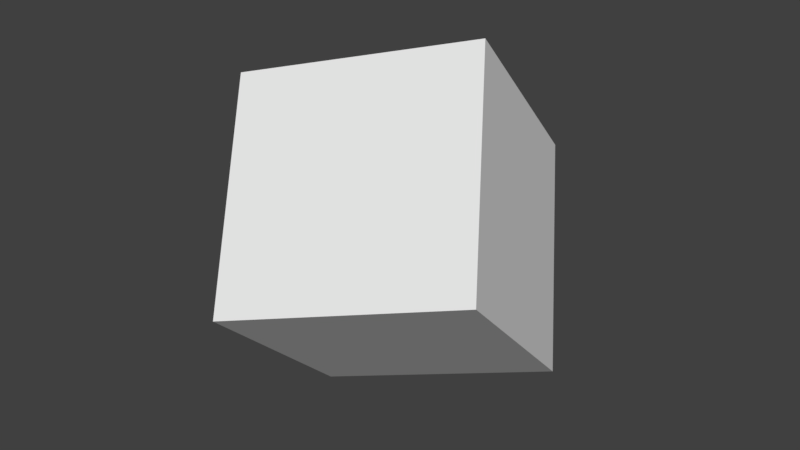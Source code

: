 # Source: animation_rotation_euler.blend  (saved by Blender 2.79.0; exported with 4.5.12 LTS)
import bpy
from mathutils import Matrix  # noqa: F401  (used for matrix-valued properties, if any)

bpy.ops.wm.read_factory_settings(use_empty=True)
scene = bpy.context.scene
scene.name = 'Scene'

# ---- collections
col_collection_1 = bpy.data.collections.new('Collection 1'); scene.collection.children.link(col_collection_1)

# ---- world
world_world = bpy.data.worlds.new('World'); scene.world = world_world
world_world.color = (0.05088, 0.05088, 0.05088)
world_world.use_sun_shadow = False
world_world.sun_shadow_jitter_overblur = 0.0
world_world.cycles.sampling_method = 'MANUAL'

# ---- meshes
me_cube = bpy.data.meshes.new('Cube')
me_cube.from_pydata([(1.0, 1.0, -1.0), (1.0, -1.0, -1.0), (-1.0, -1.0, -1.0), (-1.0, 1.0, -1.0), (1.0, 1.0, 1.0), (1.0, -1.0, 1.0), (-1.0, -1.0, 1.0), (-1.0, 1.0, 1.0)], [], [(0, 1, 2, 3), (4, 7, 6, 5), (0, 4, 5, 1), (1, 5, 6, 2), (2, 6, 7, 3), (4, 0, 3, 7)])
me_cube.use_remesh_preserve_volume = False
me_cube.use_remesh_preserve_attributes = False
me_cube.use_mirror_vertex_groups = False
me_cube.update()

# ---- objects
ob_cube = bpy.data.objects.new('Cube', me_cube)

# ---- transforms, parenting, visibility, modifiers, constraints
ob_cube.location = (-0.285, 2.595, 2.629)
ob_cube.rotation_euler = (-1.243, 0.7687, -0.9529)
ob_cube.lock_rotations_4d = False
ob_cube.empty_display_type = 'ARROWS'
ob_cube.lineart.crease_threshold = 0.0

# ---- collection membership
col_collection_1.objects.link(ob_cube)

# ---- scene / render settings (as saved in the file)
scene.frame_start = 1; scene.frame_end = 200; scene.frame_set(84)
scene.render.engine = 'BLENDER_EEVEE_NEXT'
scene.render.resolution_percentage = 50
scene.render.dither_intensity = 0.0
scene.cycles.use_denoising = False
scene.cycles.samples = 128
scene.cycles.sampling_pattern = 'TABULATED_SOBOL'
scene.cycles.use_adaptive_sampling = False
scene.cycles.use_light_tree = False
scene.cycles.blur_glossy = 0.0
scene.cycles.sample_clamp_indirect = 0.0
scene.view_settings.view_transform = 'Standard'
bpy.context.view_layer.update()

# ---- added for rendering (the .blend has no active camera and no usable light): camera, sun
cam_auto = bpy.data.cameras.new('AutoCamera')
cam_auto.lens = 50.0
cam_auto.sensor_width = 36.0
cam_auto.clip_end = 1000.0
ob_auto_camera = bpy.data.objects.new('AutoCamera', cam_auto)
scene.collection.objects.link(ob_auto_camera)
ob_auto_camera.location = (4.76627, -3.46657, 6.66976)
ob_auto_camera.rotation_euler = (1.09748, -7.21219e-08, 0.694738)
scene.camera = ob_auto_camera
light_auto_sun = bpy.data.lights.new('AutoSun', 'SUN')
light_auto_sun.energy = 3.0
light_auto_sun.angle = 0.0523599
ob_auto_sun = bpy.data.objects.new('AutoSun', light_auto_sun)
scene.collection.objects.link(ob_auto_sun)
ob_auto_sun.rotation_euler = (0.872665, 0.174533, 0.523599)
bpy.context.view_layer.update()
